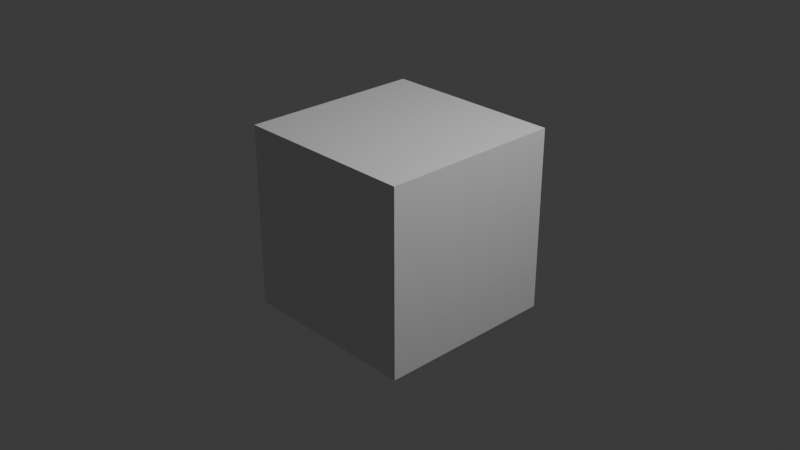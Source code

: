 # Source: cube.blend  (saved by Blender 4.5.88; exported with 4.5.12 LTS)
import bpy
from mathutils import Matrix  # noqa: F401  (used for matrix-valued properties, if any)

bpy.ops.wm.read_factory_settings(use_empty=True)
scene = bpy.context.scene
scene.name = 'Scene'

# ---- collections
col_collection = bpy.data.collections.new('Collection'); scene.collection.children.link(col_collection)

# ---- materials (node trees are filled in below, after node groups)
mat_material = bpy.data.materials.new('Material')
mat_material.alpha_threshold = 0.0
mat_material.roughness = 0.5
mat_material.line_color = (0.0, 0.0, 0.0, 1.0)

# ---- material node trees
mat_material.use_nodes = True; mat_material.node_tree.nodes.clear()
_N = mat_material.node_tree.nodes; _L = mat_material.node_tree.links
n0 = _N.new('ShaderNodeOutputMaterial'); n0.name = 'Material Output'; n0.location = (200, 100)
n1 = _N.new('ShaderNodeBsdfPrincipled'); n1.name = 'Principled BSDF'; n1.location = (-200, 100)
n1.inputs[3].default_value = 1.45
_L.new(n1.outputs[0], n0.inputs[0])
n0.is_active_output = True

# ---- world
world_world = bpy.data.worlds.new('World'); scene.world = world_world
world_world.use_nodes = True; world_world.node_tree.nodes.clear()
_N = world_world.node_tree.nodes; _L = world_world.node_tree.links
n0 = _N.new('ShaderNodeOutputWorld'); n0.name = 'World Output'; n0.location = (200, 100)
n1 = _N.new('ShaderNodeBackground'); n1.name = 'Background'; n1.location = (-200, 100)
n1.inputs[0].default_value = (0.05088, 0.05088, 0.05088, 1.0)
_L.new(n1.outputs[0], n0.inputs[0])
n0.is_active_output = True
world_world.color = (0.05088, 0.05088, 0.05088)
world_world.sun_shadow_jitter_overblur = 0.0

# ---- cameras
cam_camera = bpy.data.cameras.new('Camera')
cam_camera.clip_end = 100.0
cam_camera.ortho_scale = 7.314

# ---- lights
light_light = bpy.data.lights.new('Light', 'POINT')
light_light.energy = 1000.0
light_light.shadow_soft_size = 0.1

# ---- meshes
me_cube = bpy.data.meshes.new('Cube')
me_cube.from_pydata([(1.0, 1.0, 1.0), (1.0, 1.0, -1.0), (1.0, -1.0, 1.0), (1.0, -1.0, -1.0), (-1.0, 1.0, 1.0), (-1.0, 1.0, -1.0), (-1.0, -1.0, 1.0), (-1.0, -1.0, -1.0)], [], [(0, 4, 6, 2), (3, 2, 6, 7), (7, 6, 4, 5), (5, 1, 3, 7), (1, 0, 2, 3), (5, 4, 0, 1)])
_uv = me_cube.uv_layers.new(name='UVMap')
_uv.uv.foreach_set('vector', [0.625, 0.5, 0.875, 0.5, 0.875, 0.75, 0.625, 0.75, 0.375, 0.75, 0.625, 0.75, 0.625, 1.0, 0.375, 1.0, 0.375, 0.0, 0.625, 0.0, 0.625, 0.25, 0.375, 0.25, 0.125, 0.5, 0.375, 0.5, 0.375, 0.75, 0.125, 0.75, 0.375, 0.5, 0.625, 0.5, 0.625, 0.75, 0.375, 0.75, 0.375, 0.25, 0.625, 0.25, 0.625, 0.5, 0.375, 0.5])
me_cube.materials.append(mat_material)
me_cube.use_mirror_vertex_groups = False
me_cube.update()

# ---- objects
ob_cube = bpy.data.objects.new('Cube', me_cube)
ob_light = bpy.data.objects.new('Light', light_light)
ob_camera = bpy.data.objects.new('Camera', cam_camera)

# ---- transforms, parenting, visibility, modifiers, constraints
ob_cube.location = (0.0, 0.0, 0.0)
ob_cube.lock_rotations_4d = False
ob_cube.empty_display_type = 'ARROWS'
ob_cube.lineart.crease_threshold = 0.0
ob_light.location = (4.076, 1.005, 5.904)
ob_light.rotation_euler = (0.6503, 0.05522, 1.866)
ob_light.lock_rotations_4d = False
ob_light.empty_display_type = 'ARROWS'
ob_light.color = (0.0, 0.0, 0.0, 0.0)
ob_light.lineart.crease_threshold = 0.0
ob_camera.location = (7.359, -6.926, 4.958)
ob_camera.rotation_euler = (1.109, 0.0, 0.8149)
ob_camera.lock_rotations_4d = False
ob_camera.empty_display_type = 'ARROWS'
ob_camera.color = (0.0, 0.0, 0.0, 0.0)
ob_camera.display_type = 'WIRE'
ob_camera.lineart.crease_threshold = 0.0

# ---- collection membership
col_collection.objects.link(ob_cube)
col_collection.objects.link(ob_light)
col_collection.objects.link(ob_camera)

# ---- scene / render settings (as saved in the file)
scene.camera = ob_camera
scene.frame_start = 1; scene.frame_end = 250; scene.frame_set(1)
scene.render.engine = 'BLENDER_EEVEE_NEXT'
bpy.context.view_layer.update()
